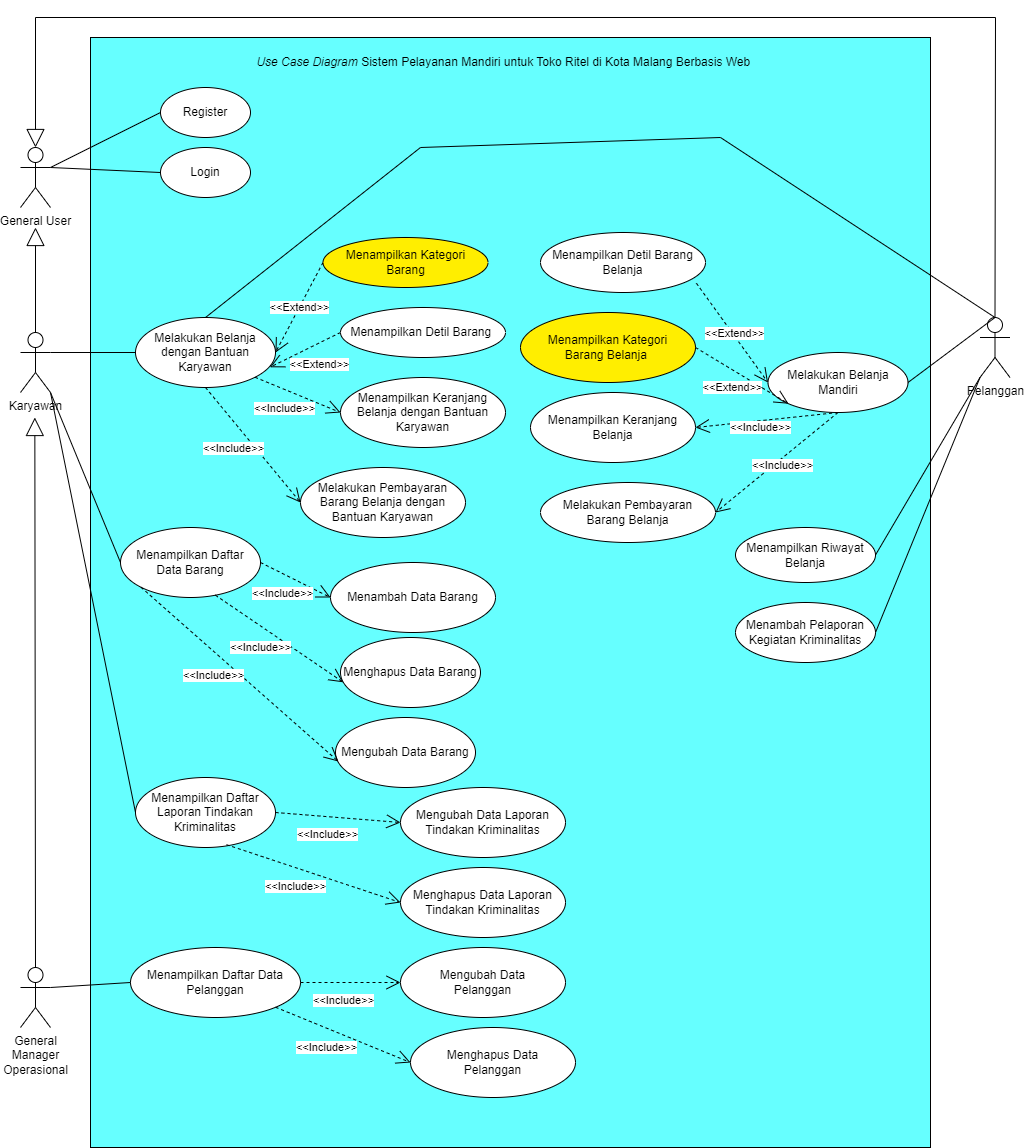

The diagram above was exported from draw.io. Its source (the exported page's mxGraphModel, read from the mxfile embedded in the PNG):
<mxGraphModel dx="1290" dy="1738" grid="1" gridSize="10" guides="1" tooltips="1" connect="1" arrows="1" fold="1" page="1" pageScale="1" pageWidth="827" pageHeight="1169" math="0" shadow="0">
  <root>
    <mxCell id="0" />
    <mxCell id="1" parent="0" />
    <mxCell id="lZDtZY3osalrkJ6a_acr-20" value="" style="rounded=0;whiteSpace=wrap;html=1;fillColor=#66FFFF;" parent="1" vertex="1">
      <mxGeometry x="130" y="30" width="840" height="1110" as="geometry" />
    </mxCell>
    <mxCell id="lZDtZY3osalrkJ6a_acr-2" value="&lt;i&gt;Use Case Diagram&amp;nbsp;&lt;/i&gt;Sistem Pelayanan Mandiri untuk Toko Ritel di Kota Malang Berbasis Web&amp;nbsp;" style="text;html=1;strokeColor=none;fillColor=none;align=center;verticalAlign=middle;whiteSpace=wrap;rounded=0;" parent="1" vertex="1">
      <mxGeometry x="290" y="40" width="510" height="30" as="geometry" />
    </mxCell>
    <mxCell id="lZDtZY3osalrkJ6a_acr-3" value="General&lt;br&gt;Manager&lt;br&gt;Operasional" style="shape=umlActor;verticalLabelPosition=bottom;verticalAlign=top;html=1;outlineConnect=0;" parent="1" vertex="1">
      <mxGeometry x="60" y="960" width="30" height="60" as="geometry" />
    </mxCell>
    <mxCell id="lZDtZY3osalrkJ6a_acr-4" value="Karyawan" style="shape=umlActor;verticalLabelPosition=bottom;verticalAlign=top;html=1;outlineConnect=0;" parent="1" vertex="1">
      <mxGeometry x="60" y="325" width="30" height="60" as="geometry" />
    </mxCell>
    <mxCell id="lZDtZY3osalrkJ6a_acr-5" value="General User" style="shape=umlActor;verticalLabelPosition=bottom;verticalAlign=top;html=1;outlineConnect=0;" parent="1" vertex="1">
      <mxGeometry x="60" y="140" width="30" height="60" as="geometry" />
    </mxCell>
    <mxCell id="lZDtZY3osalrkJ6a_acr-6" value="Pelanggan" style="shape=umlActor;verticalLabelPosition=bottom;verticalAlign=top;html=1;outlineConnect=0;" parent="1" vertex="1">
      <mxGeometry x="1019.5" y="310" width="30" height="60" as="geometry" />
    </mxCell>
    <mxCell id="lZDtZY3osalrkJ6a_acr-11" value="" style="endArrow=block;endSize=16;endFill=0;html=1;rounded=0;exitX=0.5;exitY=0;exitDx=0;exitDy=0;exitPerimeter=0;" parent="1" source="lZDtZY3osalrkJ6a_acr-4" edge="1">
      <mxGeometry x="0.75" y="50" width="160" relative="1" as="geometry">
        <mxPoint x="-120" y="295" as="sourcePoint" />
        <mxPoint x="75" y="220" as="targetPoint" />
        <mxPoint as="offset" />
      </mxGeometry>
    </mxCell>
    <mxCell id="lZDtZY3osalrkJ6a_acr-13" value="" style="endArrow=block;endSize=16;endFill=0;html=1;rounded=0;exitX=0.5;exitY=0;exitDx=0;exitDy=0;exitPerimeter=0;entryX=0.5;entryY=0;entryDx=0;entryDy=0;entryPerimeter=0;" parent="1" source="lZDtZY3osalrkJ6a_acr-6" target="lZDtZY3osalrkJ6a_acr-5" edge="1">
      <mxGeometry x="0.75" y="50" width="160" relative="1" as="geometry">
        <mxPoint x="85" y="305" as="sourcePoint" />
        <mxPoint x="85" y="230" as="targetPoint" />
        <mxPoint as="offset" />
        <Array as="points">
          <mxPoint x="1035" y="10" />
          <mxPoint x="75" y="10" />
        </Array>
      </mxGeometry>
    </mxCell>
    <mxCell id="lZDtZY3osalrkJ6a_acr-14" value="Register" style="ellipse;whiteSpace=wrap;html=1;" parent="1" vertex="1">
      <mxGeometry x="200" y="80" width="90" height="50" as="geometry" />
    </mxCell>
    <mxCell id="lZDtZY3osalrkJ6a_acr-16" value="" style="endArrow=none;html=1;rounded=0;exitX=1;exitY=0.3333333333333333;exitDx=0;exitDy=0;exitPerimeter=0;entryX=0;entryY=0.5;entryDx=0;entryDy=0;" parent="1" source="lZDtZY3osalrkJ6a_acr-5" target="lZDtZY3osalrkJ6a_acr-14" edge="1">
      <mxGeometry width="50" height="50" relative="1" as="geometry">
        <mxPoint x="310" y="330" as="sourcePoint" />
        <mxPoint x="360" y="280" as="targetPoint" />
      </mxGeometry>
    </mxCell>
    <mxCell id="lZDtZY3osalrkJ6a_acr-17" value="Login" style="ellipse;whiteSpace=wrap;html=1;" parent="1" vertex="1">
      <mxGeometry x="200" y="140" width="90" height="50" as="geometry" />
    </mxCell>
    <mxCell id="lZDtZY3osalrkJ6a_acr-18" value="" style="endArrow=none;html=1;rounded=0;exitX=1;exitY=0.3333333333333333;exitDx=0;exitDy=0;exitPerimeter=0;entryX=0;entryY=0.5;entryDx=0;entryDy=0;" parent="1" source="lZDtZY3osalrkJ6a_acr-5" target="lZDtZY3osalrkJ6a_acr-17" edge="1">
      <mxGeometry width="50" height="50" relative="1" as="geometry">
        <mxPoint x="100" y="170" as="sourcePoint" />
        <mxPoint x="200" y="145" as="targetPoint" />
      </mxGeometry>
    </mxCell>
    <mxCell id="lZDtZY3osalrkJ6a_acr-23" value="" style="endArrow=block;endSize=16;endFill=0;html=1;rounded=0;exitX=0.5;exitY=0;exitDx=0;exitDy=0;exitPerimeter=0;" parent="1" source="lZDtZY3osalrkJ6a_acr-3" edge="1">
      <mxGeometry x="0.75" y="50" width="160" relative="1" as="geometry">
        <mxPoint x="74.33" y="515" as="sourcePoint" />
        <mxPoint x="74.33" y="410" as="targetPoint" />
        <mxPoint as="offset" />
      </mxGeometry>
    </mxCell>
    <mxCell id="lZDtZY3osalrkJ6a_acr-26" value="Melakukan Belanja dengan Bantuan Karyawan" style="ellipse;whiteSpace=wrap;html=1;" parent="1" vertex="1">
      <mxGeometry x="175" y="310" width="140" height="70" as="geometry" />
    </mxCell>
    <mxCell id="lZDtZY3osalrkJ6a_acr-27" value="" style="endArrow=none;html=1;rounded=0;exitX=1;exitY=0.3333333333333333;exitDx=0;exitDy=0;exitPerimeter=0;entryX=0;entryY=0.5;entryDx=0;entryDy=0;" parent="1" source="lZDtZY3osalrkJ6a_acr-4" target="lZDtZY3osalrkJ6a_acr-26" edge="1">
      <mxGeometry width="50" height="50" relative="1" as="geometry">
        <mxPoint x="83" y="411" as="sourcePoint" />
        <mxPoint x="200" y="395" as="targetPoint" />
      </mxGeometry>
    </mxCell>
    <mxCell id="lZDtZY3osalrkJ6a_acr-30" value="Melakukan Belanja Mandiri" style="ellipse;whiteSpace=wrap;html=1;" parent="1" vertex="1">
      <mxGeometry x="807.5" y="345" width="140" height="60" as="geometry" />
    </mxCell>
    <mxCell id="lZDtZY3osalrkJ6a_acr-31" value="" style="endArrow=none;html=1;rounded=0;exitX=0.5;exitY=0;exitDx=0;exitDy=0;exitPerimeter=0;entryX=1;entryY=0.5;entryDx=0;entryDy=0;" parent="1" source="lZDtZY3osalrkJ6a_acr-6" target="lZDtZY3osalrkJ6a_acr-30" edge="1">
      <mxGeometry width="50" height="50" relative="1" as="geometry">
        <mxPoint x="1034.5" y="410" as="sourcePoint" />
        <mxPoint x="944.5" y="334" as="targetPoint" />
      </mxGeometry>
    </mxCell>
    <mxCell id="lZDtZY3osalrkJ6a_acr-32" value="Menampilkan Detil Barang&amp;nbsp;" style="ellipse;whiteSpace=wrap;html=1;" parent="1" vertex="1">
      <mxGeometry x="380" y="300" width="165" height="50" as="geometry" />
    </mxCell>
    <mxCell id="lZDtZY3osalrkJ6a_acr-34" value="Menampilkan Detil Barang Belanja" style="ellipse;whiteSpace=wrap;html=1;" parent="1" vertex="1">
      <mxGeometry x="580" y="225" width="165" height="60" as="geometry" />
    </mxCell>
    <mxCell id="lZDtZY3osalrkJ6a_acr-36" value="Menampilkan Kategori &lt;br&gt;Barang" style="ellipse;whiteSpace=wrap;html=1;fillColor=#FFEE00;" parent="1" vertex="1">
      <mxGeometry x="362.5" y="230" width="165" height="50" as="geometry" />
    </mxCell>
    <mxCell id="lZDtZY3osalrkJ6a_acr-39" value="&amp;lt;&amp;lt;Extend&amp;gt;&amp;gt;" style="endArrow=open;endSize=12;dashed=1;html=1;rounded=0;entryX=1;entryY=0.5;entryDx=0;entryDy=0;exitX=0;exitY=0.5;exitDx=0;exitDy=0;" parent="1" source="lZDtZY3osalrkJ6a_acr-36" target="lZDtZY3osalrkJ6a_acr-26" edge="1">
      <mxGeometry width="160" relative="1" as="geometry">
        <mxPoint x="110" y="610" as="sourcePoint" />
        <mxPoint x="270" y="610" as="targetPoint" />
      </mxGeometry>
    </mxCell>
    <mxCell id="lZDtZY3osalrkJ6a_acr-40" value="&amp;lt;&amp;lt;Extend&amp;gt;&amp;gt;" style="endArrow=open;endSize=12;dashed=1;html=1;rounded=0;entryX=0;entryY=0.5;entryDx=0;entryDy=0;exitX=0.945;exitY=0.846;exitDx=0;exitDy=0;exitPerimeter=0;" parent="1" source="lZDtZY3osalrkJ6a_acr-34" target="lZDtZY3osalrkJ6a_acr-30" edge="1">
      <mxGeometry x="0.0352" y="2" width="160" relative="1" as="geometry">
        <mxPoint x="699" y="305" as="sourcePoint" />
        <mxPoint x="651" y="380" as="targetPoint" />
        <mxPoint as="offset" />
      </mxGeometry>
    </mxCell>
    <mxCell id="lZDtZY3osalrkJ6a_acr-41" value="Menampilkan Kategori&lt;br&gt;Barang Belanja&amp;nbsp;" style="ellipse;whiteSpace=wrap;html=1;fillColor=#FFEE00;" parent="1" vertex="1">
      <mxGeometry x="560" y="305" width="175" height="70" as="geometry" />
    </mxCell>
    <mxCell id="lZDtZY3osalrkJ6a_acr-42" value="&amp;lt;&amp;lt;Extend&amp;gt;&amp;gt;" style="endArrow=open;endSize=12;dashed=1;html=1;rounded=0;entryX=0;entryY=1;entryDx=0;entryDy=0;exitX=1;exitY=0.5;exitDx=0;exitDy=0;" parent="1" source="lZDtZY3osalrkJ6a_acr-41" target="lZDtZY3osalrkJ6a_acr-30" edge="1">
      <mxGeometry x="-0.0462" y="-15" width="160" relative="1" as="geometry">
        <mxPoint x="699" y="375" as="sourcePoint" />
        <mxPoint x="807" y="445" as="targetPoint" />
        <mxPoint as="offset" />
      </mxGeometry>
    </mxCell>
    <mxCell id="lZDtZY3osalrkJ6a_acr-45" value="Melakukan Pembayaran&lt;br&gt;Barang Belanja" style="ellipse;whiteSpace=wrap;html=1;" parent="1" vertex="1">
      <mxGeometry x="580" y="475" width="175" height="60" as="geometry" />
    </mxCell>
    <mxCell id="lZDtZY3osalrkJ6a_acr-46" value="&amp;lt;&amp;lt;Include&amp;gt;&amp;gt;" style="endArrow=open;endSize=12;dashed=1;html=1;rounded=0;entryX=1;entryY=0.5;entryDx=0;entryDy=0;exitX=0.5;exitY=1;exitDx=0;exitDy=0;" parent="1" source="lZDtZY3osalrkJ6a_acr-30" target="lZDtZY3osalrkJ6a_acr-45" edge="1">
      <mxGeometry x="-0.0265" y="6" width="160" relative="1" as="geometry">
        <mxPoint x="709" y="385" as="sourcePoint" />
        <mxPoint x="838" y="406" as="targetPoint" />
        <mxPoint as="offset" />
      </mxGeometry>
    </mxCell>
    <mxCell id="lZDtZY3osalrkJ6a_acr-47" value="&amp;lt;&amp;lt;Extend&amp;gt;&amp;gt;" style="endArrow=open;endSize=12;dashed=1;html=1;rounded=0;entryX=0.96;entryY=0.711;entryDx=0;entryDy=0;exitX=0;exitY=0.5;exitDx=0;exitDy=0;entryPerimeter=0;" parent="1" source="lZDtZY3osalrkJ6a_acr-32" target="lZDtZY3osalrkJ6a_acr-26" edge="1">
      <mxGeometry x="-0.1676" y="19" width="160" relative="1" as="geometry">
        <mxPoint x="400" y="323" as="sourcePoint" />
        <mxPoint x="325" y="355" as="targetPoint" />
        <mxPoint as="offset" />
      </mxGeometry>
    </mxCell>
    <mxCell id="lZDtZY3osalrkJ6a_acr-48" value="Menampilkan Keranjang Belanja dengan Bantuan Karyawan" style="ellipse;whiteSpace=wrap;html=1;" parent="1" vertex="1">
      <mxGeometry x="380" y="370" width="165" height="70" as="geometry" />
    </mxCell>
    <mxCell id="lZDtZY3osalrkJ6a_acr-49" value="&amp;lt;&amp;lt;Include&amp;gt;&amp;gt;" style="endArrow=open;endSize=12;dashed=1;html=1;rounded=0;entryX=0;entryY=0.5;entryDx=0;entryDy=0;exitX=1;exitY=1;exitDx=0;exitDy=0;" parent="1" source="lZDtZY3osalrkJ6a_acr-26" target="lZDtZY3osalrkJ6a_acr-48" edge="1">
      <mxGeometry x="-0.1466" y="-17" width="160" relative="1" as="geometry">
        <mxPoint x="367.5" y="403" as="sourcePoint" />
        <mxPoint x="276.5" y="440" as="targetPoint" />
        <mxPoint y="1" as="offset" />
      </mxGeometry>
    </mxCell>
    <mxCell id="lZDtZY3osalrkJ6a_acr-50" value="Menampilkan Keranjang Belanja" style="ellipse;whiteSpace=wrap;html=1;" parent="1" vertex="1">
      <mxGeometry x="570" y="385" width="165" height="70" as="geometry" />
    </mxCell>
    <mxCell id="lZDtZY3osalrkJ6a_acr-51" value="&amp;lt;&amp;lt;Include&amp;gt;&amp;gt;" style="endArrow=open;endSize=12;dashed=1;html=1;rounded=0;entryX=1;entryY=0.5;entryDx=0;entryDy=0;exitX=0.5;exitY=1;exitDx=0;exitDy=0;" parent="1" source="lZDtZY3osalrkJ6a_acr-30" target="lZDtZY3osalrkJ6a_acr-50" edge="1">
      <mxGeometry x="0.1066" y="7" width="160" relative="1" as="geometry">
        <mxPoint x="505" y="435" as="sourcePoint" />
        <mxPoint x="486.5" y="506" as="targetPoint" />
        <mxPoint as="offset" />
      </mxGeometry>
    </mxCell>
    <mxCell id="lZDtZY3osalrkJ6a_acr-53" value="Melakukan Pembayaran Barang Belanja dengan Bantuan Karyawan" style="ellipse;whiteSpace=wrap;html=1;" parent="1" vertex="1">
      <mxGeometry x="340" y="460" width="165" height="70" as="geometry" />
    </mxCell>
    <mxCell id="lZDtZY3osalrkJ6a_acr-54" value="&amp;lt;&amp;lt;Include&amp;gt;&amp;gt;" style="endArrow=open;endSize=12;dashed=1;html=1;rounded=0;entryX=0;entryY=0.5;entryDx=0;entryDy=0;exitX=0.5;exitY=1;exitDx=0;exitDy=0;" parent="1" source="lZDtZY3osalrkJ6a_acr-26" target="lZDtZY3osalrkJ6a_acr-53" edge="1">
      <mxGeometry x="-0.1466" y="-17" width="160" relative="1" as="geometry">
        <mxPoint x="175" y="444" as="sourcePoint" />
        <mxPoint x="156.5" y="515" as="targetPoint" />
        <mxPoint y="1" as="offset" />
      </mxGeometry>
    </mxCell>
    <mxCell id="lZDtZY3osalrkJ6a_acr-55" value="Menampilkan Riwayat Belanja" style="ellipse;whiteSpace=wrap;html=1;" parent="1" vertex="1">
      <mxGeometry x="775" y="520" width="140" height="55" as="geometry" />
    </mxCell>
    <mxCell id="lZDtZY3osalrkJ6a_acr-56" value="" style="endArrow=none;html=1;rounded=0;exitX=0;exitY=1;exitDx=0;exitDy=0;exitPerimeter=0;entryX=1;entryY=0.5;entryDx=0;entryDy=0;" parent="1" source="lZDtZY3osalrkJ6a_acr-6" target="lZDtZY3osalrkJ6a_acr-55" edge="1">
      <mxGeometry width="50" height="50" relative="1" as="geometry">
        <mxPoint x="1034.5" y="465" as="sourcePoint" />
        <mxPoint x="944" y="709" as="targetPoint" />
      </mxGeometry>
    </mxCell>
    <mxCell id="lZDtZY3osalrkJ6a_acr-57" value="Menambah Pelaporan Kegiatan Kriminalitas" style="ellipse;whiteSpace=wrap;html=1;" parent="1" vertex="1">
      <mxGeometry x="775" y="595" width="140" height="60" as="geometry" />
    </mxCell>
    <mxCell id="lZDtZY3osalrkJ6a_acr-58" value="" style="endArrow=none;html=1;rounded=0;entryX=1;entryY=0.5;entryDx=0;entryDy=0;exitX=0;exitY=1;exitDx=0;exitDy=0;exitPerimeter=0;" parent="1" source="lZDtZY3osalrkJ6a_acr-6" target="lZDtZY3osalrkJ6a_acr-57" edge="1">
      <mxGeometry width="50" height="50" relative="1" as="geometry">
        <mxPoint x="1035" y="505" as="sourcePoint" />
        <mxPoint x="937" y="789" as="targetPoint" />
      </mxGeometry>
    </mxCell>
    <mxCell id="lZDtZY3osalrkJ6a_acr-66" value="Menampilkan Daftar &lt;br&gt;Data Barang" style="ellipse;whiteSpace=wrap;html=1;" parent="1" vertex="1">
      <mxGeometry x="160" y="520" width="140" height="70" as="geometry" />
    </mxCell>
    <mxCell id="lZDtZY3osalrkJ6a_acr-67" value="" style="endArrow=none;html=1;rounded=0;exitX=1;exitY=1;exitDx=0;exitDy=0;exitPerimeter=0;entryX=0;entryY=0.5;entryDx=0;entryDy=0;" parent="1" source="lZDtZY3osalrkJ6a_acr-4" target="lZDtZY3osalrkJ6a_acr-66" edge="1">
      <mxGeometry width="50" height="50" relative="1" as="geometry">
        <mxPoint x="90" y="480" as="sourcePoint" />
        <mxPoint x="210" y="870" as="targetPoint" />
      </mxGeometry>
    </mxCell>
    <mxCell id="lZDtZY3osalrkJ6a_acr-68" value="Menambah Data Barang" style="ellipse;whiteSpace=wrap;html=1;" parent="1" vertex="1">
      <mxGeometry x="370" y="555" width="165" height="70" as="geometry" />
    </mxCell>
    <mxCell id="lZDtZY3osalrkJ6a_acr-69" value="&amp;lt;&amp;lt;Include&amp;gt;&amp;gt;" style="endArrow=open;endSize=12;dashed=1;html=1;rounded=0;entryX=0;entryY=0.5;entryDx=0;entryDy=0;exitX=1;exitY=0.5;exitDx=0;exitDy=0;" parent="1" source="lZDtZY3osalrkJ6a_acr-66" target="lZDtZY3osalrkJ6a_acr-68" edge="1">
      <mxGeometry x="-0.1466" y="-17" width="160" relative="1" as="geometry">
        <mxPoint x="315" y="570" as="sourcePoint" />
        <mxPoint x="226.5" y="705" as="targetPoint" />
        <mxPoint y="1" as="offset" />
      </mxGeometry>
    </mxCell>
    <mxCell id="lZDtZY3osalrkJ6a_acr-70" value="Menampilkan Daftar Laporan Tindakan Kriminalitas" style="ellipse;whiteSpace=wrap;html=1;" parent="1" vertex="1">
      <mxGeometry x="175" y="770" width="140" height="70" as="geometry" />
    </mxCell>
    <mxCell id="lZDtZY3osalrkJ6a_acr-71" value="" style="endArrow=none;html=1;rounded=0;exitX=1;exitY=1;exitDx=0;exitDy=0;exitPerimeter=0;entryX=0;entryY=0.5;entryDx=0;entryDy=0;" parent="1" source="lZDtZY3osalrkJ6a_acr-4" target="lZDtZY3osalrkJ6a_acr-70" edge="1">
      <mxGeometry width="50" height="50" relative="1" as="geometry">
        <mxPoint x="90" y="480" as="sourcePoint" />
        <mxPoint x="210" y="965" as="targetPoint" />
      </mxGeometry>
    </mxCell>
    <mxCell id="lZDtZY3osalrkJ6a_acr-72" value="Mengubah Data Laporan Tindakan Kriminalitas" style="ellipse;whiteSpace=wrap;html=1;" parent="1" vertex="1">
      <mxGeometry x="440" y="780" width="165" height="70" as="geometry" />
    </mxCell>
    <mxCell id="lZDtZY3osalrkJ6a_acr-73" value="&amp;lt;&amp;lt;Include&amp;gt;&amp;gt;" style="endArrow=open;endSize=12;dashed=1;html=1;rounded=0;entryX=0;entryY=0.5;entryDx=0;entryDy=0;exitX=1;exitY=0.5;exitDx=0;exitDy=0;" parent="1" source="lZDtZY3osalrkJ6a_acr-70" target="lZDtZY3osalrkJ6a_acr-72" edge="1">
      <mxGeometry x="-0.1466" y="-17" width="160" relative="1" as="geometry">
        <mxPoint x="350" y="885" as="sourcePoint" />
        <mxPoint x="236.5" y="790" as="targetPoint" />
        <mxPoint y="1" as="offset" />
      </mxGeometry>
    </mxCell>
    <mxCell id="lZDtZY3osalrkJ6a_acr-74" value="Menampilkan Daftar Data Pelanggan" style="ellipse;whiteSpace=wrap;html=1;" parent="1" vertex="1">
      <mxGeometry x="170" y="940" width="170" height="70" as="geometry" />
    </mxCell>
    <mxCell id="lZDtZY3osalrkJ6a_acr-75" value="" style="endArrow=none;html=1;rounded=0;exitX=1;exitY=0.3333333333333333;exitDx=0;exitDy=0;exitPerimeter=0;entryX=0;entryY=0.5;entryDx=0;entryDy=0;" parent="1" source="lZDtZY3osalrkJ6a_acr-3" target="lZDtZY3osalrkJ6a_acr-74" edge="1">
      <mxGeometry width="50" height="50" relative="1" as="geometry">
        <mxPoint x="75" y="1080" as="sourcePoint" />
        <mxPoint x="200" y="865" as="targetPoint" />
      </mxGeometry>
    </mxCell>
    <mxCell id="lZDtZY3osalrkJ6a_acr-76" value="Mengubah Data&lt;br&gt;Pelanggan" style="ellipse;whiteSpace=wrap;html=1;" parent="1" vertex="1">
      <mxGeometry x="440" y="940" width="165" height="70" as="geometry" />
    </mxCell>
    <mxCell id="lZDtZY3osalrkJ6a_acr-77" value="&amp;lt;&amp;lt;Include&amp;gt;&amp;gt;" style="endArrow=open;endSize=12;dashed=1;html=1;rounded=0;entryX=0;entryY=0.5;entryDx=0;entryDy=0;exitX=1;exitY=0.5;exitDx=0;exitDy=0;" parent="1" source="lZDtZY3osalrkJ6a_acr-74" target="lZDtZY3osalrkJ6a_acr-76" edge="1">
      <mxGeometry x="-0.1466" y="-17" width="160" relative="1" as="geometry">
        <mxPoint x="312" y="1070" as="sourcePoint" />
        <mxPoint x="229.5" y="990" as="targetPoint" />
        <mxPoint y="1" as="offset" />
      </mxGeometry>
    </mxCell>
    <mxCell id="n3-byyhhjD4ynW-62FDG-3" value="" style="endArrow=none;html=1;rounded=0;exitX=0.5;exitY=0;exitDx=0;exitDy=0;exitPerimeter=0;entryX=0.5;entryY=0;entryDx=0;entryDy=0;" parent="1" source="lZDtZY3osalrkJ6a_acr-6" target="lZDtZY3osalrkJ6a_acr-26" edge="1">
      <mxGeometry width="50" height="50" relative="1" as="geometry">
        <mxPoint x="1019.5" y="260" as="sourcePoint" />
        <mxPoint x="917.5" y="190" as="targetPoint" />
        <Array as="points">
          <mxPoint x="760" y="130" />
          <mxPoint x="460" y="140" />
        </Array>
      </mxGeometry>
    </mxCell>
    <mxCell id="zkJxA5xHf8h2iwGAnhmB-1" value="Menghapus Data Barang" style="ellipse;whiteSpace=wrap;html=1;" vertex="1" parent="1">
      <mxGeometry x="380" y="630" width="140" height="70" as="geometry" />
    </mxCell>
    <mxCell id="zkJxA5xHf8h2iwGAnhmB-2" value="&amp;lt;&amp;lt;Include&amp;gt;&amp;gt;" style="endArrow=open;endSize=12;dashed=1;html=1;rounded=0;entryX=0.02;entryY=0.64;entryDx=0;entryDy=0;exitX=0.677;exitY=0.966;exitDx=0;exitDy=0;entryPerimeter=0;exitPerimeter=0;" edge="1" parent="1" source="lZDtZY3osalrkJ6a_acr-66" target="zkJxA5xHf8h2iwGAnhmB-1">
      <mxGeometry x="-0.1466" y="-17" width="160" relative="1" as="geometry">
        <mxPoint x="310" y="565" as="sourcePoint" />
        <mxPoint x="380" y="600" as="targetPoint" />
        <mxPoint y="1" as="offset" />
      </mxGeometry>
    </mxCell>
    <mxCell id="zkJxA5xHf8h2iwGAnhmB-3" value="Mengubah Data Barang" style="ellipse;whiteSpace=wrap;html=1;" vertex="1" parent="1">
      <mxGeometry x="375" y="710" width="140" height="70" as="geometry" />
    </mxCell>
    <mxCell id="zkJxA5xHf8h2iwGAnhmB-4" value="&amp;lt;&amp;lt;Include&amp;gt;&amp;gt;" style="endArrow=open;endSize=12;dashed=1;html=1;rounded=0;entryX=0.021;entryY=0.629;entryDx=0;entryDy=0;exitX=0;exitY=1;exitDx=0;exitDy=0;entryPerimeter=0;" edge="1" parent="1" source="lZDtZY3osalrkJ6a_acr-66" target="zkJxA5xHf8h2iwGAnhmB-3">
      <mxGeometry x="-0.1466" y="-17" width="160" relative="1" as="geometry">
        <mxPoint x="265" y="598" as="sourcePoint" />
        <mxPoint x="393" y="685" as="targetPoint" />
        <mxPoint y="1" as="offset" />
      </mxGeometry>
    </mxCell>
    <mxCell id="zkJxA5xHf8h2iwGAnhmB-6" value="Menghapus Data Laporan Tindakan Kriminalitas" style="ellipse;whiteSpace=wrap;html=1;" vertex="1" parent="1">
      <mxGeometry x="440" y="860" width="165" height="70" as="geometry" />
    </mxCell>
    <mxCell id="zkJxA5xHf8h2iwGAnhmB-7" value="&amp;lt;&amp;lt;Include&amp;gt;&amp;gt;" style="endArrow=open;endSize=12;dashed=1;html=1;rounded=0;entryX=0;entryY=0.5;entryDx=0;entryDy=0;exitX=0.65;exitY=0.96;exitDx=0;exitDy=0;exitPerimeter=0;" edge="1" parent="1" source="lZDtZY3osalrkJ6a_acr-70" target="zkJxA5xHf8h2iwGAnhmB-6">
      <mxGeometry x="-0.1466" y="-17" width="160" relative="1" as="geometry">
        <mxPoint x="290" y="890" as="sourcePoint" />
        <mxPoint x="415" y="900" as="targetPoint" />
        <mxPoint y="1" as="offset" />
      </mxGeometry>
    </mxCell>
    <mxCell id="zkJxA5xHf8h2iwGAnhmB-8" value="Menghapus Data&lt;br&gt;Pelanggan" style="ellipse;whiteSpace=wrap;html=1;" vertex="1" parent="1">
      <mxGeometry x="450" y="1020" width="165" height="70" as="geometry" />
    </mxCell>
    <mxCell id="zkJxA5xHf8h2iwGAnhmB-9" value="&amp;lt;&amp;lt;Include&amp;gt;&amp;gt;" style="endArrow=open;endSize=12;dashed=1;html=1;rounded=0;entryX=0;entryY=0.5;entryDx=0;entryDy=0;exitX=1;exitY=1;exitDx=0;exitDy=0;" edge="1" parent="1" source="lZDtZY3osalrkJ6a_acr-74" target="zkJxA5xHf8h2iwGAnhmB-8">
      <mxGeometry x="-0.1466" y="-17" width="160" relative="1" as="geometry">
        <mxPoint x="270" y="1144.5" as="sourcePoint" />
        <mxPoint x="400" y="1144.5" as="targetPoint" />
        <mxPoint y="1" as="offset" />
      </mxGeometry>
    </mxCell>
  </root>
</mxGraphModel>